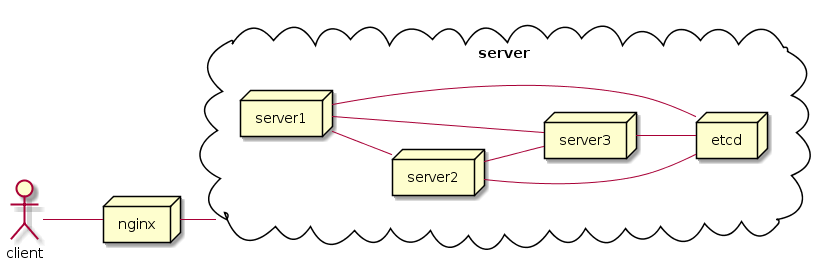

The diagram above was rendered by PlantUML. Its source (embedded in the PNG):
@startuml
left to right direction
actor client

node nginx

cloud server{
node server1
node server2
node server3
node etcd
server1 -- etcd
server2 -- etcd
server3 -- etcd
server1 -- server2
server1 -- server3
server2 -- server3
}

client -- nginx

nginx -- server
@enduml